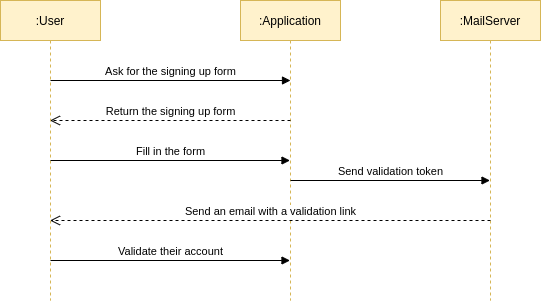

The diagram above was exported from draw.io. Its source (the exported page's mxGraphModel, read from the mxfile embedded in the PNG):
<mxGraphModel dx="1059" dy="768" grid="1" gridSize="10" guides="1" tooltips="1" connect="1" arrows="1" fold="1" page="1" pageScale="1" pageWidth="827" pageHeight="1169" math="0" shadow="0">
  <root>
    <mxCell id="0" />
    <mxCell id="1" parent="0" />
    <mxCell id="IT7TjjWHZeXUmFcwWmJq-2" value=":Application" style="shape=umlLifeline;perimeter=lifelinePerimeter;whiteSpace=wrap;html=1;container=1;collapsible=0;recursiveResize=0;outlineConnect=0;fillColor=#fff2cc;strokeColor=#d6b656;" parent="1" vertex="1">
      <mxGeometry x="320" y="80" width="100" height="300" as="geometry" />
    </mxCell>
    <mxCell id="IT7TjjWHZeXUmFcwWmJq-3" value=":User" style="shape=umlLifeline;perimeter=lifelinePerimeter;whiteSpace=wrap;html=1;container=1;collapsible=0;recursiveResize=0;outlineConnect=0;fillColor=#fff2cc;strokeColor=#d6b656;" parent="1" vertex="1">
      <mxGeometry x="80" y="80" width="100" height="300" as="geometry" />
    </mxCell>
    <mxCell id="IT7TjjWHZeXUmFcwWmJq-4" value="Ask for the signing up form" style="html=1;verticalAlign=bottom;endArrow=block;" parent="1" edge="1">
      <mxGeometry width="80" relative="1" as="geometry">
        <mxPoint x="130" y="160" as="sourcePoint" />
        <mxPoint x="370" y="160" as="targetPoint" />
      </mxGeometry>
    </mxCell>
    <mxCell id="IT7TjjWHZeXUmFcwWmJq-5" value="Return the signing up form" style="html=1;verticalAlign=bottom;endArrow=open;dashed=1;endSize=8;" parent="1" target="IT7TjjWHZeXUmFcwWmJq-3" edge="1">
      <mxGeometry relative="1" as="geometry">
        <mxPoint x="370" y="200" as="sourcePoint" />
        <mxPoint x="290" y="200" as="targetPoint" />
      </mxGeometry>
    </mxCell>
    <mxCell id="IT7TjjWHZeXUmFcwWmJq-6" value="Fill in the form" style="html=1;verticalAlign=bottom;endArrow=block;" parent="1" target="IT7TjjWHZeXUmFcwWmJq-2" edge="1">
      <mxGeometry width="80" relative="1" as="geometry">
        <mxPoint x="130" y="240" as="sourcePoint" />
        <mxPoint x="210" y="240" as="targetPoint" />
      </mxGeometry>
    </mxCell>
    <mxCell id="IT7TjjWHZeXUmFcwWmJq-8" value=":MailServer" style="shape=umlLifeline;perimeter=lifelinePerimeter;whiteSpace=wrap;html=1;container=1;collapsible=0;recursiveResize=0;outlineConnect=0;fillColor=#fff2cc;strokeColor=#d6b656;" parent="1" vertex="1">
      <mxGeometry x="520" y="80" width="100" height="300" as="geometry" />
    </mxCell>
    <mxCell id="IT7TjjWHZeXUmFcwWmJq-9" value="Send validation token" style="html=1;verticalAlign=bottom;endArrow=block;" parent="1" target="IT7TjjWHZeXUmFcwWmJq-8" edge="1">
      <mxGeometry width="80" relative="1" as="geometry">
        <mxPoint x="370" y="260" as="sourcePoint" />
        <mxPoint x="450" y="260" as="targetPoint" />
      </mxGeometry>
    </mxCell>
    <mxCell id="IT7TjjWHZeXUmFcwWmJq-10" value="Send an email with a validation link" style="html=1;verticalAlign=bottom;endArrow=open;dashed=1;endSize=8;" parent="1" target="IT7TjjWHZeXUmFcwWmJq-3" edge="1">
      <mxGeometry relative="1" as="geometry">
        <mxPoint x="570" y="300" as="sourcePoint" />
        <mxPoint x="490" y="300" as="targetPoint" />
      </mxGeometry>
    </mxCell>
    <mxCell id="IT7TjjWHZeXUmFcwWmJq-11" value="Validate their account" style="html=1;verticalAlign=bottom;endArrow=block;" parent="1" target="IT7TjjWHZeXUmFcwWmJq-2" edge="1">
      <mxGeometry width="80" relative="1" as="geometry">
        <mxPoint x="130" y="340" as="sourcePoint" />
        <mxPoint x="210" y="340" as="targetPoint" />
      </mxGeometry>
    </mxCell>
  </root>
</mxGraphModel>